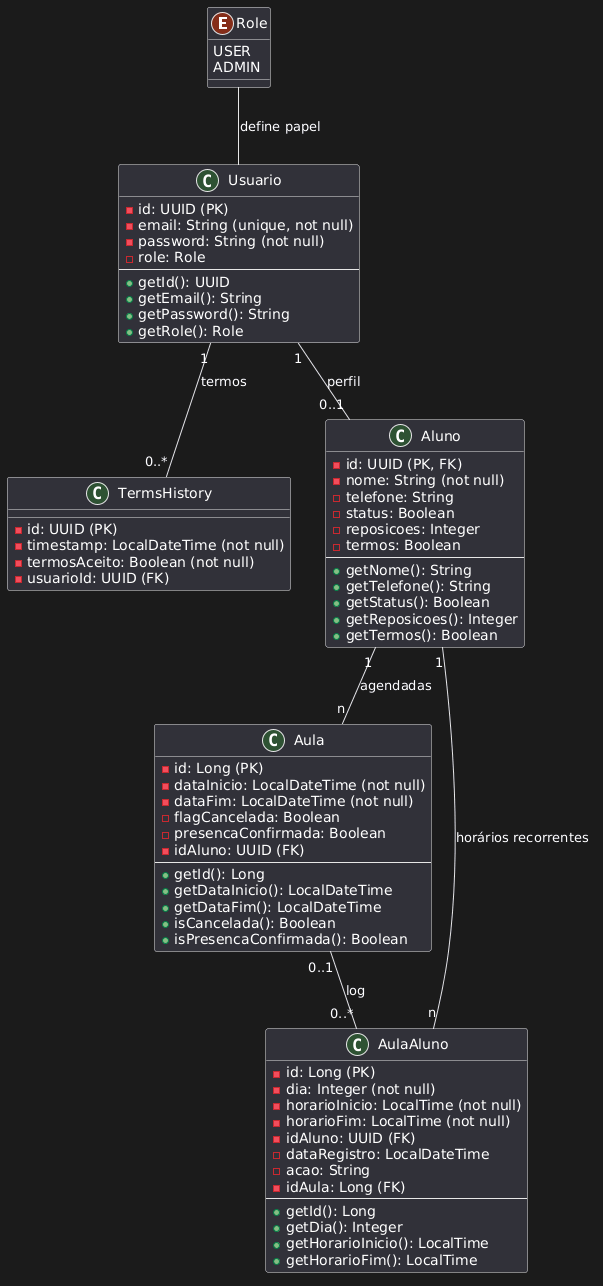

The diagram above was rendered by PlantUML. Its source (embedded in the PNG):
@startuml
!define ABSTRACT abstract
!define PRIMARY_KEY <color:FF6B6B>PK</color>
!define FOREIGN_KEY <color:4ECDC4>FK</color>

enum Role {
    USER
    ADMIN
}

class Usuario {
    - id: UUID (PK)
    - email: String (unique, not null)
    - password: String (not null)
    - role: Role
    ---
    + getId(): UUID
    + getEmail(): String
    + getPassword(): String
    + getRole(): Role
}

class TermsHistory {
    - id: UUID (PK)
    - timestamp: LocalDateTime (not null)
    - termosAceito: Boolean (not null)
    - usuarioId: UUID (FK)
}

class Aluno {
    - id: UUID (PK, FK)
    - nome: String (not null)
    - telefone: String
    - status: Boolean
    - reposicoes: Integer
    - termos: Boolean
    ---
    + getNome(): String
    + getTelefone(): String
    + getStatus(): Boolean
    + getReposicoes(): Integer
    + getTermos(): Boolean
}

class Aula {
    - id: Long (PK)
    - dataInicio: LocalDateTime (not null)
    - dataFim: LocalDateTime (not null)
    - flagCancelada: Boolean
    - presencaConfirmada: Boolean
    - idAluno: UUID (FK)
    ---
    + getId(): Long
    + getDataInicio(): LocalDateTime
    + getDataFim(): LocalDateTime
    + isCancelada(): Boolean
    + isPresencaConfirmada(): Boolean
}

class AulaAluno {
    - id: Long (PK)
    - dia: Integer (not null)
    - horarioInicio: LocalTime (not null)
    - horarioFim: LocalTime (not null)
    - idAluno: UUID (FK)
    - dataRegistro: LocalDateTime
    - acao: String
    - idAula: Long (FK)
    ---
    + getId(): Long
    + getDia(): Integer
    + getHorarioInicio(): LocalTime
    + getHorarioFim(): LocalTime
}

' Relacionamentos
Usuario "1" -- "0..1" Aluno : perfil
Usuario "1" -- "0..*" TermsHistory : termos
Aluno "1" -- "n" Aula : agendadas
Aluno "1" -- "n" AulaAluno : horários recorrentes
Aula "0..1" -- "0..*" AulaAluno : log
Role -- Usuario : define papel
@enduml